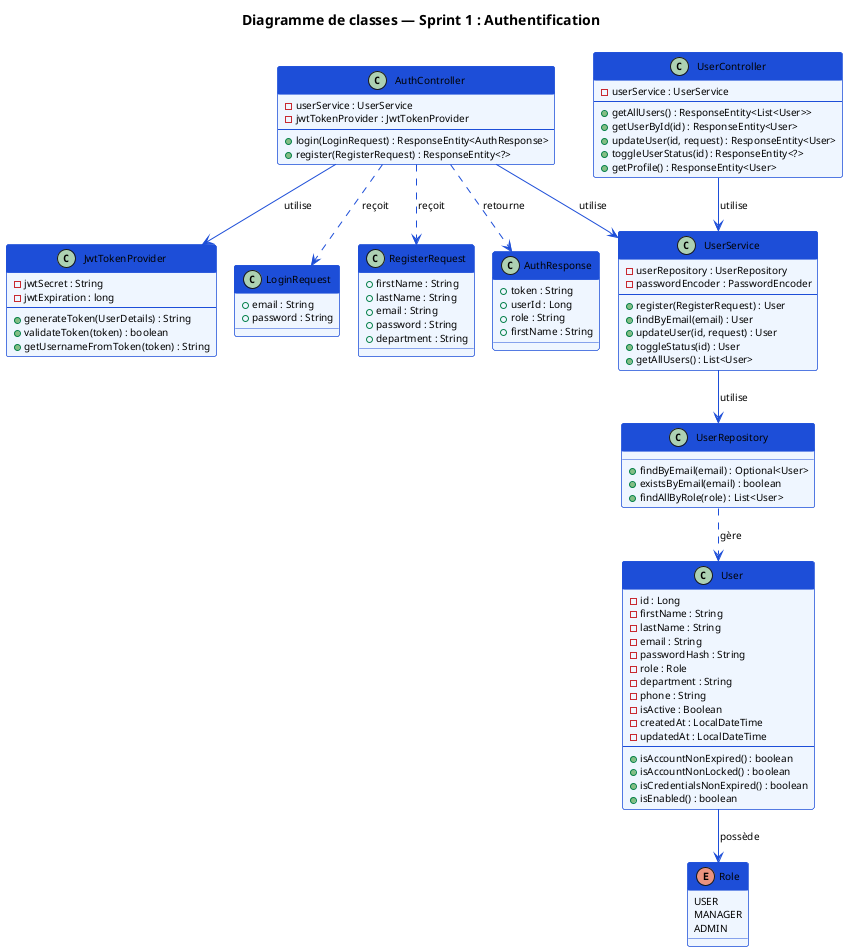

The diagram above was rendered by PlantUML. Its source (embedded in the PNG):
@startuml sprint1-class
!pragma layout smetana
skinparam backgroundColor white
skinparam defaultFontName Arial
skinparam defaultFontSize 10
skinparam ClassBorderColor #1D4ED8
skinparam ClassBackgroundColor #EFF6FF
skinparam ClassHeaderBackgroundColor #1D4ED8
skinparam ClassHeaderFontColor white
skinparam ArrowColor #1D4ED8

title Diagramme de classes — Sprint 1 : Authentification

enum Role {
  USER
  MANAGER
  ADMIN
}

class User {
  - id : Long
  - firstName : String
  - lastName : String
  - email : String
  - passwordHash : String
  - role : Role
  - department : String
  - phone : String
  - isActive : Boolean
  - createdAt : LocalDateTime
  - updatedAt : LocalDateTime
  --
  + isAccountNonExpired() : boolean
  + isAccountNonLocked() : boolean
  + isCredentialsNonExpired() : boolean
  + isEnabled() : boolean
}

class AuthController {
  - userService : UserService
  - jwtTokenProvider : JwtTokenProvider
  --
  + login(LoginRequest) : ResponseEntity<AuthResponse>
  + register(RegisterRequest) : ResponseEntity<?>
}

class UserController {
  - userService : UserService
  --
  + getAllUsers() : ResponseEntity<List<User>>
  + getUserById(id) : ResponseEntity<User>
  + updateUser(id, request) : ResponseEntity<User>
  + toggleUserStatus(id) : ResponseEntity<?>
  + getProfile() : ResponseEntity<User>
}

class UserService {
  - userRepository : UserRepository
  - passwordEncoder : PasswordEncoder
  --
  + register(RegisterRequest) : User
  + findByEmail(email) : User
  + updateUser(id, request) : User
  + toggleStatus(id) : User
  + getAllUsers() : List<User>
}

class JwtTokenProvider {
  - jwtSecret : String
  - jwtExpiration : long
  --
  + generateToken(UserDetails) : String
  + validateToken(token) : boolean
  + getUsernameFromToken(token) : String
}

class UserRepository {
  + findByEmail(email) : Optional<User>
  + existsByEmail(email) : boolean
  + findAllByRole(role) : List<User>
}

class LoginRequest {
  + email : String
  + password : String
}

class RegisterRequest {
  + firstName : String
  + lastName : String
  + email : String
  + password : String
  + department : String
}

class AuthResponse {
  + token : String
  + userId : Long
  + role : String
  + firstName : String
}

User --> Role : "possède"
AuthController --> UserService : "utilise"
AuthController --> JwtTokenProvider : "utilise"
UserController --> UserService : "utilise"
UserService --> UserRepository : "utilise"
UserRepository ..> User : "gère"
AuthController ..> LoginRequest : "reçoit"
AuthController ..> RegisterRequest : "reçoit"
AuthController ..> AuthResponse : "retourne"

@enduml